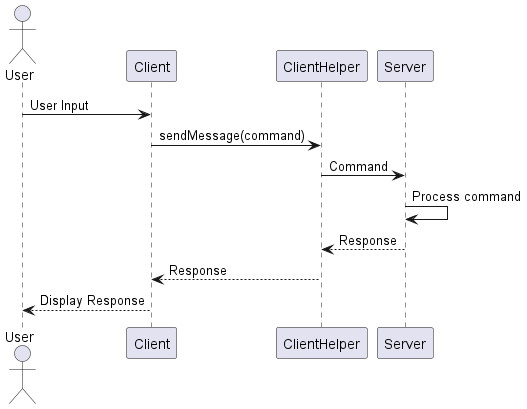

The diagram above was rendered by PlantUML. Its source (embedded in the PNG):
@startuml
actor User

User -> Client: User Input
Client -> ClientHelper: sendMessage(command)
ClientHelper -> Server: Command
Server -> Server: Process command
Server --> ClientHelper: Response
ClientHelper --> Client: Response
Client --> User: Display Response
@enduml